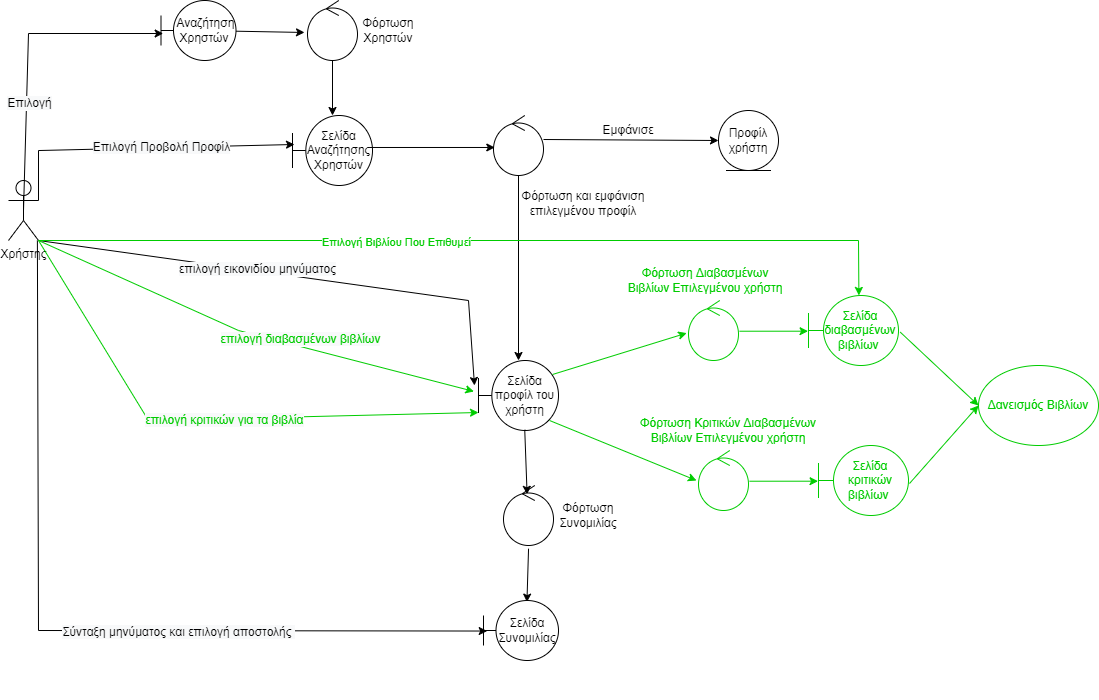

The diagram above was exported from draw.io. Its source (the exported page's mxGraphModel, read from the mxfile embedded in the PNG):
<mxGraphModel dx="1483" dy="744" grid="1" gridSize="10" guides="1" tooltips="1" connect="1" arrows="1" fold="1" page="1" pageScale="1" pageWidth="827" pageHeight="1169" math="0" shadow="0">
  <root>
    <mxCell id="0" />
    <mxCell id="1" parent="0" />
    <mxCell id="eVy41bxzd8pJ3Te-M3KW-1" value="Χρήστης" style="shape=umlActor;verticalLabelPosition=bottom;verticalAlign=top;html=1;outlineConnect=0;" parent="1" vertex="1">
      <mxGeometry x="50" y="220" width="30" height="60" as="geometry" />
    </mxCell>
    <mxCell id="eVy41bxzd8pJ3Te-M3KW-5" value="" style="endArrow=classic;html=1;rounded=0;exitX=0.5;exitY=0.5;exitDx=0;exitDy=0;exitPerimeter=0;entryX=0.029;entryY=0.55;entryDx=0;entryDy=0;entryPerimeter=0;fontStyle=1" parent="1" source="eVy41bxzd8pJ3Te-M3KW-1" target="O4EZvnS5kFCqAPf9DlFs-3" edge="1">
      <mxGeometry width="50" height="50" relative="1" as="geometry">
        <mxPoint x="70" y="260" as="sourcePoint" />
        <mxPoint x="200" y="220" as="targetPoint" />
        <Array as="points">
          <mxPoint x="70" y="73" />
        </Array>
      </mxGeometry>
    </mxCell>
    <mxCell id="eVy41bxzd8pJ3Te-M3KW-8" value="&lt;span style=&quot;font-size: 12px ; background-color: rgb(248 , 249 , 250)&quot;&gt;Επιλογή&lt;/span&gt;" style="edgeLabel;html=1;align=center;verticalAlign=middle;resizable=0;points=[];" parent="eVy41bxzd8pJ3Te-M3KW-5" connectable="0" vertex="1">
      <mxGeometry x="-0.3076" y="-2" relative="1" as="geometry">
        <mxPoint y="1" as="offset" />
      </mxGeometry>
    </mxCell>
    <mxCell id="uDMAbd4jW9XwtDJZMDAb-2" value="Σελίδα Αναζήτησης Χρηστών" style="shape=umlBoundary;whiteSpace=wrap;html=1;" parent="1" vertex="1">
      <mxGeometry x="334" y="155" width="80" height="70" as="geometry" />
    </mxCell>
    <mxCell id="O4EZvnS5kFCqAPf9DlFs-3" value="&amp;nbsp;Αναζήτηση Χρηστών" style="shape=umlBoundary;whiteSpace=wrap;html=1;" parent="1" vertex="1">
      <mxGeometry x="202.5" y="40" width="75" height="60" as="geometry" />
    </mxCell>
    <mxCell id="NawxyFN9G3eHPto27ENA-10" value="" style="edgeStyle=orthogonalEdgeStyle;rounded=0;orthogonalLoop=1;jettySize=auto;html=1;" parent="1" source="f1lBD__qQD0Dw4KJD0Wj-1" target="uDMAbd4jW9XwtDJZMDAb-2" edge="1">
      <mxGeometry relative="1" as="geometry" />
    </mxCell>
    <mxCell id="f1lBD__qQD0Dw4KJD0Wj-1" value="" style="ellipse;shape=umlControl;whiteSpace=wrap;html=1;" parent="1" vertex="1">
      <mxGeometry x="349" y="40" width="50" height="60" as="geometry" />
    </mxCell>
    <mxCell id="f1lBD__qQD0Dw4KJD0Wj-2" value="" style="endArrow=classic;html=1;rounded=0;entryX=-0.06;entryY=0.533;entryDx=0;entryDy=0;entryPerimeter=0;" parent="1" source="O4EZvnS5kFCqAPf9DlFs-3" target="f1lBD__qQD0Dw4KJD0Wj-1" edge="1">
      <mxGeometry width="50" height="50" relative="1" as="geometry">
        <mxPoint x="280" y="202" as="sourcePoint" />
        <mxPoint x="340" y="210" as="targetPoint" />
      </mxGeometry>
    </mxCell>
    <mxCell id="eVy41bxzd8pJ3Te-M3KW-9" value="Φόρτωση Χρηστών" style="text;html=1;strokeColor=none;fillColor=none;align=center;verticalAlign=middle;whiteSpace=wrap;rounded=0;" parent="1" vertex="1">
      <mxGeometry x="400" y="55" width="60" height="30" as="geometry" />
    </mxCell>
    <mxCell id="aGhx5Vo1domslId389pJ-1" value="" style="endArrow=classic;html=1;rounded=0;fontStyle=1;entryX=0.025;entryY=0.414;entryDx=0;entryDy=0;entryPerimeter=0;exitX=1;exitY=0.3333333333333333;exitDx=0;exitDy=0;exitPerimeter=0;" parent="1" source="eVy41bxzd8pJ3Te-M3KW-1" target="uDMAbd4jW9XwtDJZMDAb-2" edge="1">
      <mxGeometry width="50" height="50" relative="1" as="geometry">
        <mxPoint x="70" y="220" as="sourcePoint" />
        <mxPoint x="324" y="190.00000000000026" as="targetPoint" />
        <Array as="points">
          <mxPoint x="80" y="190.03" />
        </Array>
      </mxGeometry>
    </mxCell>
    <mxCell id="aGhx5Vo1domslId389pJ-2" value="&lt;span style=&quot;font-size: 12px ; background-color: rgb(248 , 249 , 250)&quot;&gt;Επιλογή Προβολή Προφίλ&lt;br&gt;&lt;br&gt;&lt;/span&gt;" style="edgeLabel;html=1;align=center;verticalAlign=middle;resizable=0;points=[];" parent="aGhx5Vo1domslId389pJ-1" connectable="0" vertex="1">
      <mxGeometry x="-0.3076" y="-2" relative="1" as="geometry">
        <mxPoint x="67" y="3" as="offset" />
      </mxGeometry>
    </mxCell>
    <mxCell id="L1X1JAqhZDnqahmZXxlP-1" value="" style="ellipse;shape=umlControl;whiteSpace=wrap;html=1;" parent="1" vertex="1">
      <mxGeometry x="535" y="155" width="50" height="60" as="geometry" />
    </mxCell>
    <mxCell id="L1X1JAqhZDnqahmZXxlP-2" value="" style="endArrow=classic;html=1;rounded=0;entryX=0.026;entryY=0.533;entryDx=0;entryDy=0;entryPerimeter=0;exitX=0.959;exitY=0.457;exitDx=0;exitDy=0;exitPerimeter=0;" parent="1" source="uDMAbd4jW9XwtDJZMDAb-2" target="L1X1JAqhZDnqahmZXxlP-1" edge="1">
      <mxGeometry width="50" height="50" relative="1" as="geometry">
        <mxPoint x="438" y="354.2880821917805" as="sourcePoint" />
        <mxPoint x="510.0000000000002" y="355.59000000000003" as="targetPoint" />
      </mxGeometry>
    </mxCell>
    <mxCell id="L1X1JAqhZDnqahmZXxlP-3" value="Σελίδα προφίλ του χρήστη" style="shape=umlBoundary;whiteSpace=wrap;html=1;" parent="1" vertex="1">
      <mxGeometry x="520" y="400" width="80" height="70" as="geometry" />
    </mxCell>
    <mxCell id="L1X1JAqhZDnqahmZXxlP-4" value="" style="endArrow=classic;html=1;rounded=0;" parent="1" source="L1X1JAqhZDnqahmZXxlP-1" target="L1X1JAqhZDnqahmZXxlP-3" edge="1">
      <mxGeometry width="50" height="50" relative="1" as="geometry">
        <mxPoint x="532.6999999999999" y="389.99999999999983" as="sourcePoint" />
        <mxPoint x="537.3100000000001" y="484.84999999999974" as="targetPoint" />
      </mxGeometry>
    </mxCell>
    <mxCell id="lObpMCHV1_13GDvbWXue-1" value="Φόρτωση και εμφάνιση επιλεγμένου προφίλ" style="text;html=1;strokeColor=none;fillColor=none;align=center;verticalAlign=middle;whiteSpace=wrap;rounded=0;" parent="1" vertex="1">
      <mxGeometry x="560" y="225" width="130" height="35" as="geometry" />
    </mxCell>
    <mxCell id="aGhx5Vo1domslId389pJ-3" value="" style="endArrow=classic;html=1;rounded=0;exitX=0.578;exitY=0.989;exitDx=0;exitDy=0;exitPerimeter=0;entryX=0.472;entryY=0.147;entryDx=0;entryDy=0;entryPerimeter=0;" parent="1" source="L1X1JAqhZDnqahmZXxlP-3" target="aGhx5Vo1domslId389pJ-5" edge="1">
      <mxGeometry width="50" height="50" relative="1" as="geometry">
        <mxPoint x="545" y="390" as="sourcePoint" />
        <mxPoint x="561" y="580" as="targetPoint" />
      </mxGeometry>
    </mxCell>
    <mxCell id="aGhx5Vo1domslId389pJ-5" value="" style="ellipse;shape=umlControl;whiteSpace=wrap;html=1;" parent="1" vertex="1">
      <mxGeometry x="545" y="525" width="50" height="60" as="geometry" />
    </mxCell>
    <mxCell id="L1X1JAqhZDnqahmZXxlP-5" value="" style="endArrow=classic;html=1;rounded=0;exitX=1;exitY=1;exitDx=0;exitDy=0;exitPerimeter=0;fontStyle=1;entryX=-0.05;entryY=0.357;entryDx=0;entryDy=0;entryPerimeter=0;" parent="1" source="eVy41bxzd8pJ3Te-M3KW-1" target="L1X1JAqhZDnqahmZXxlP-3" edge="1">
      <mxGeometry width="50" height="50" relative="1" as="geometry">
        <mxPoint x="90" y="290" as="sourcePoint" />
        <mxPoint x="344" y="369.9699999999998" as="targetPoint" />
        <Array as="points">
          <mxPoint x="510" y="340" />
        </Array>
      </mxGeometry>
    </mxCell>
    <mxCell id="L1X1JAqhZDnqahmZXxlP-6" value="&lt;span style=&quot;font-size: 12px ; background-color: rgb(248 , 249 , 250)&quot;&gt;επιλογή εικονιδίου μηνύματος&lt;br&gt;&lt;/span&gt;" style="edgeLabel;html=1;align=center;verticalAlign=middle;resizable=0;points=[];" parent="L1X1JAqhZDnqahmZXxlP-5" connectable="0" vertex="1">
      <mxGeometry x="-0.3076" y="-2" relative="1" as="geometry">
        <mxPoint x="40" y="1" as="offset" />
      </mxGeometry>
    </mxCell>
    <mxCell id="iR02gHM5McgpnDpPjj4g-2" value="Φόρτωση Συνομιλίας&lt;br&gt;" style="text;html=1;strokeColor=none;fillColor=none;align=center;verticalAlign=middle;whiteSpace=wrap;rounded=0;" parent="1" vertex="1">
      <mxGeometry x="600" y="540" width="60" height="30" as="geometry" />
    </mxCell>
    <mxCell id="iR02gHM5McgpnDpPjj4g-3" value="" style="endArrow=classic;html=1;rounded=0;entryX=0.579;entryY=0.027;entryDx=0;entryDy=0;entryPerimeter=0;exitX=0.501;exitY=1.053;exitDx=0;exitDy=0;exitPerimeter=0;" parent="1" source="aGhx5Vo1domslId389pJ-5" target="iR02gHM5McgpnDpPjj4g-4" edge="1">
      <mxGeometry width="50" height="50" relative="1" as="geometry">
        <mxPoint x="568" y="630" as="sourcePoint" />
        <mxPoint x="566.18" y="699.5900000000001" as="targetPoint" />
      </mxGeometry>
    </mxCell>
    <mxCell id="iR02gHM5McgpnDpPjj4g-4" value="Σελίδα Συνομιλίας" style="shape=umlBoundary;whiteSpace=wrap;html=1;" parent="1" vertex="1">
      <mxGeometry x="525" y="640" width="75" height="60" as="geometry" />
    </mxCell>
    <mxCell id="O_epbpxwXB5IfbfEDHAn-1" value="" style="endArrow=classic;html=1;rounded=0;fontStyle=1;entryX=0.049;entryY=0.509;entryDx=0;entryDy=0;entryPerimeter=0;exitX=1;exitY=1;exitDx=0;exitDy=0;exitPerimeter=0;" parent="1" target="iR02gHM5McgpnDpPjj4g-4" edge="1">
      <mxGeometry width="50" height="50" relative="1" as="geometry">
        <mxPoint x="78.89" y="280" as="sourcePoint" />
        <mxPoint x="521.1149999999999" y="771.6199999999999" as="targetPoint" />
        <Array as="points">
          <mxPoint x="80" y="670" />
        </Array>
      </mxGeometry>
    </mxCell>
    <mxCell id="7JC5BYRd49mCIgqQUEU4-1" value="&lt;span style=&quot;font-size: 12px ; background-color: rgb(248 , 249 , 250)&quot;&gt;Σύνταξη μηνύματος και επιλογή αποστολής&amp;nbsp;&lt;/span&gt;" style="edgeLabel;html=1;align=center;verticalAlign=middle;resizable=0;points=[];" parent="O_epbpxwXB5IfbfEDHAn-1" connectable="0" vertex="1">
      <mxGeometry x="-0.3743" y="4" relative="1" as="geometry">
        <mxPoint x="136" y="128" as="offset" />
      </mxGeometry>
    </mxCell>
    <mxCell id="7JC5BYRd49mCIgqQUEU4-2" value="" style="endArrow=classic;html=1;rounded=0;exitX=0.925;exitY=0.2;exitDx=0;exitDy=0;exitPerimeter=0;entryX=-0.036;entryY=0.543;entryDx=0;entryDy=0;entryPerimeter=0;strokeColor=#00CC00;" parent="1" source="L1X1JAqhZDnqahmZXxlP-3" target="oBlcIpzLfbS1hwfCpRl7-1" edge="1">
      <mxGeometry width="50" height="50" relative="1" as="geometry">
        <mxPoint x="595.14" y="400" as="sourcePoint" />
        <mxPoint x="594.9999999999999" y="459.59000000000015" as="targetPoint" />
      </mxGeometry>
    </mxCell>
    <mxCell id="oBlcIpzLfbS1hwfCpRl7-1" value="" style="ellipse;shape=umlControl;whiteSpace=wrap;html=1;strokeColor=#00CC00;" parent="1" vertex="1">
      <mxGeometry x="730" y="340" width="50" height="60" as="geometry" />
    </mxCell>
    <mxCell id="7JC5BYRd49mCIgqQUEU4-3" value="&lt;font color=&quot;#00cc00&quot;&gt;Φόρτωση Διαβασμένων Βιβλίων Επιλεγμένου χρήστη&lt;/font&gt;" style="text;html=1;strokeColor=none;fillColor=none;align=center;verticalAlign=middle;whiteSpace=wrap;rounded=0;" parent="1" vertex="1">
      <mxGeometry x="667" y="300" width="160" height="40" as="geometry" />
    </mxCell>
    <mxCell id="7JC5BYRd49mCIgqQUEU4-4" value="" style="endArrow=classic;html=1;rounded=0;exitX=1;exitY=1;exitDx=0;exitDy=0;exitPerimeter=0;fontStyle=1;entryX=-0.057;entryY=0.442;entryDx=0;entryDy=0;entryPerimeter=0;strokeColor=#00CC00;" parent="1" source="eVy41bxzd8pJ3Te-M3KW-1" target="L1X1JAqhZDnqahmZXxlP-3" edge="1">
      <mxGeometry width="50" height="50" relative="1" as="geometry">
        <mxPoint x="80" y="325.01" as="sourcePoint" />
        <mxPoint x="510" y="470" as="targetPoint" />
        <Array as="points">
          <mxPoint x="280" y="370" />
        </Array>
      </mxGeometry>
    </mxCell>
    <mxCell id="7JC5BYRd49mCIgqQUEU4-5" value="&lt;span style=&quot;font-size: 12px ; background-color: rgb(248 , 249 , 250)&quot;&gt;&lt;font color=&quot;#00cc00&quot;&gt;επιλογή διαβασμένων βιβλίων&lt;/font&gt;&lt;br&gt;&lt;/span&gt;" style="edgeLabel;html=1;align=center;verticalAlign=middle;resizable=0;points=[];" parent="7JC5BYRd49mCIgqQUEU4-4" connectable="0" vertex="1">
      <mxGeometry x="-0.3076" y="-2" relative="1" as="geometry">
        <mxPoint x="116" y="31" as="offset" />
      </mxGeometry>
    </mxCell>
    <mxCell id="oBlcIpzLfbS1hwfCpRl7-6" value="&lt;font color=&quot;#00cc00&quot;&gt;Σελίδα διαβασμένων βιβλίων&amp;nbsp;&lt;/font&gt;" style="shape=umlBoundary;whiteSpace=wrap;html=1;strokeColor=#00CC00;" parent="1" vertex="1">
      <mxGeometry x="850" y="335" width="90" height="70" as="geometry" />
    </mxCell>
    <mxCell id="oBlcIpzLfbS1hwfCpRl7-7" value="" style="endArrow=classic;html=1;rounded=0;exitX=1.018;exitY=0.512;exitDx=0;exitDy=0;exitPerimeter=0;entryX=-0.005;entryY=0.51;entryDx=0;entryDy=0;entryPerimeter=0;strokeColor=#00CC00;" parent="1" source="oBlcIpzLfbS1hwfCpRl7-1" target="oBlcIpzLfbS1hwfCpRl7-6" edge="1">
      <mxGeometry width="50" height="50" relative="1" as="geometry">
        <mxPoint x="789.1" y="372.5" as="sourcePoint" />
        <mxPoint x="919.9999999999999" y="330" as="targetPoint" />
      </mxGeometry>
    </mxCell>
    <mxCell id="7JC5BYRd49mCIgqQUEU4-7" value="" style="endArrow=classic;html=1;rounded=0;exitX=1;exitY=1;exitDx=0;exitDy=0;exitPerimeter=0;entryX=0.56;entryY=-0.001;entryDx=0;entryDy=0;entryPerimeter=0;strokeColor=#00CC00;" parent="1" source="eVy41bxzd8pJ3Te-M3KW-1" target="oBlcIpzLfbS1hwfCpRl7-6" edge="1">
      <mxGeometry width="50" height="50" relative="1" as="geometry">
        <mxPoint x="930.0000000000001" y="369.43000000000023" as="sourcePoint" />
        <mxPoint x="998.6500000000002" y="369.41000000000025" as="targetPoint" />
        <Array as="points">
          <mxPoint x="900" y="280" />
        </Array>
      </mxGeometry>
    </mxCell>
    <mxCell id="7JC5BYRd49mCIgqQUEU4-9" value="Επιλογή Βιβλίου Που Επιθυμεί" style="edgeLabel;html=1;align=center;verticalAlign=middle;resizable=0;points=[];fontColor=#00CC00;" parent="7JC5BYRd49mCIgqQUEU4-7" connectable="0" vertex="1">
      <mxGeometry x="-0.1821" y="-1" relative="1" as="geometry">
        <mxPoint as="offset" />
      </mxGeometry>
    </mxCell>
    <mxCell id="HMPn5tCvSFtjZ0fqtx5C-12" value="&lt;font color=&quot;#00cc00&quot;&gt;Δανεισμός Βιβλίων&lt;/font&gt;" style="ellipse;whiteSpace=wrap;html=1;strokeColor=#00CC00;" parent="1" vertex="1">
      <mxGeometry x="1020" y="405" width="120" height="80" as="geometry" />
    </mxCell>
    <mxCell id="7JC5BYRd49mCIgqQUEU4-10" value="" style="endArrow=classic;html=1;rounded=0;strokeColor=#00CC00;exitX=1.02;exitY=0.524;exitDx=0;exitDy=0;exitPerimeter=0;entryX=0;entryY=0.5;entryDx=0;entryDy=0;" parent="1" source="oBlcIpzLfbS1hwfCpRl7-6" target="HMPn5tCvSFtjZ0fqtx5C-12" edge="1">
      <mxGeometry width="50" height="50" relative="1" as="geometry">
        <mxPoint x="960" y="380" as="sourcePoint" />
        <mxPoint x="1000" y="372" as="targetPoint" />
      </mxGeometry>
    </mxCell>
    <mxCell id="NawxyFN9G3eHPto27ENA-1" value="" style="ellipse;shape=umlControl;whiteSpace=wrap;html=1;strokeColor=#00CC00;" parent="1" vertex="1">
      <mxGeometry x="740" y="490" width="50" height="60" as="geometry" />
    </mxCell>
    <mxCell id="NawxyFN9G3eHPto27ENA-2" value="&lt;font color=&quot;#00cc00&quot;&gt;Σελίδα κριτικών βιβλίων&amp;nbsp;&lt;/font&gt;" style="shape=umlBoundary;whiteSpace=wrap;html=1;strokeColor=#00CC00;" parent="1" vertex="1">
      <mxGeometry x="860" y="485" width="90" height="70" as="geometry" />
    </mxCell>
    <mxCell id="NawxyFN9G3eHPto27ENA-3" value="" style="endArrow=classic;html=1;rounded=0;exitX=1.018;exitY=0.512;exitDx=0;exitDy=0;exitPerimeter=0;entryX=-0.005;entryY=0.51;entryDx=0;entryDy=0;entryPerimeter=0;strokeColor=#00CC00;" parent="1" source="NawxyFN9G3eHPto27ENA-1" target="NawxyFN9G3eHPto27ENA-2" edge="1">
      <mxGeometry width="50" height="50" relative="1" as="geometry">
        <mxPoint x="799.1" y="522.5" as="sourcePoint" />
        <mxPoint x="929.9999999999999" y="480" as="targetPoint" />
      </mxGeometry>
    </mxCell>
    <mxCell id="7JC5BYRd49mCIgqQUEU4-11" value="" style="endArrow=classic;html=1;rounded=0;exitX=1;exitY=1;exitDx=0;exitDy=0;exitPerimeter=0;fontStyle=1;entryX=0;entryY=0.743;entryDx=0;entryDy=0;entryPerimeter=0;strokeColor=#00CC00;" parent="1" source="eVy41bxzd8pJ3Te-M3KW-1" target="L1X1JAqhZDnqahmZXxlP-3" edge="1">
      <mxGeometry width="50" height="50" relative="1" as="geometry">
        <mxPoint x="90" y="290" as="sourcePoint" />
        <mxPoint x="527.6800000000001" y="457.03999999999996" as="targetPoint" />
        <Array as="points">
          <mxPoint x="190" y="460" />
        </Array>
      </mxGeometry>
    </mxCell>
    <mxCell id="7JC5BYRd49mCIgqQUEU4-12" value="&lt;span style=&quot;font-size: 12px ; background-color: rgb(248 , 249 , 250)&quot;&gt;&lt;font color=&quot;#00cc00&quot;&gt;επιλογή κριτικών για τα βιβλία&lt;/font&gt;&lt;br&gt;&lt;/span&gt;" style="edgeLabel;html=1;align=center;verticalAlign=middle;resizable=0;points=[];" parent="7JC5BYRd49mCIgqQUEU4-11" connectable="0" vertex="1">
      <mxGeometry x="-0.3076" y="-2" relative="1" as="geometry">
        <mxPoint x="89" y="19" as="offset" />
      </mxGeometry>
    </mxCell>
    <mxCell id="NawxyFN9G3eHPto27ENA-4" value="" style="endArrow=classic;html=1;rounded=0;exitX=0.888;exitY=0.857;exitDx=0;exitDy=0;exitPerimeter=0;entryX=-0.04;entryY=0.5;entryDx=0;entryDy=0;entryPerimeter=0;strokeColor=#00CC00;" parent="1" source="L1X1JAqhZDnqahmZXxlP-3" target="NawxyFN9G3eHPto27ENA-1" edge="1">
      <mxGeometry width="50" height="50" relative="1" as="geometry">
        <mxPoint x="604" y="424" as="sourcePoint" />
        <mxPoint x="738.1999999999998" y="382.5799999999999" as="targetPoint" />
      </mxGeometry>
    </mxCell>
    <mxCell id="NawxyFN9G3eHPto27ENA-5" value="" style="endArrow=classic;html=1;rounded=0;exitX=1.011;exitY=0.543;exitDx=0;exitDy=0;exitPerimeter=0;entryX=0;entryY=0.5;entryDx=0;entryDy=0;strokeColor=#00CC00;" parent="1" source="NawxyFN9G3eHPto27ENA-2" target="HMPn5tCvSFtjZ0fqtx5C-12" edge="1">
      <mxGeometry width="50" height="50" relative="1" as="geometry">
        <mxPoint x="614" y="434" as="sourcePoint" />
        <mxPoint x="748.1999999999998" y="392.5799999999999" as="targetPoint" />
      </mxGeometry>
    </mxCell>
    <mxCell id="NawxyFN9G3eHPto27ENA-6" value="&lt;font color=&quot;#00cc00&quot;&gt;Φόρτωση Κριτικών Διαβασμένων Βιβλίων Επιλεγμένου χρήστη&lt;/font&gt;" style="text;html=1;strokeColor=none;fillColor=none;align=center;verticalAlign=middle;whiteSpace=wrap;rounded=0;" parent="1" vertex="1">
      <mxGeometry x="680" y="450" width="180" height="40" as="geometry" />
    </mxCell>
    <mxCell id="NawxyFN9G3eHPto27ENA-8" value="" style="endArrow=classic;html=1;rounded=0;exitX=1;exitY=0.4;exitDx=0;exitDy=0;exitPerimeter=0;" parent="1" source="L1X1JAqhZDnqahmZXxlP-1" target="NawxyFN9G3eHPto27ENA-9" edge="1">
      <mxGeometry width="50" height="50" relative="1" as="geometry">
        <mxPoint x="420.72" y="201.98999999999978" as="sourcePoint" />
        <mxPoint x="546.3" y="201.98000000000002" as="targetPoint" />
      </mxGeometry>
    </mxCell>
    <mxCell id="NawxyFN9G3eHPto27ENA-9" value="Προφίλ χρήστη" style="ellipse;shape=umlEntity;whiteSpace=wrap;html=1;" parent="1" vertex="1">
      <mxGeometry x="760" y="150" width="60" height="60" as="geometry" />
    </mxCell>
    <mxCell id="NawxyFN9G3eHPto27ENA-11" value="Εμφάνισε" style="text;html=1;strokeColor=none;fillColor=none;align=center;verticalAlign=middle;whiteSpace=wrap;rounded=0;" parent="1" vertex="1">
      <mxGeometry x="640" y="155" width="60" height="30" as="geometry" />
    </mxCell>
    <mxCell id="7JC5BYRd49mCIgqQUEU4-13" style="edgeStyle=orthogonalEdgeStyle;rounded=0;orthogonalLoop=1;jettySize=auto;html=1;exitX=0.5;exitY=1;exitDx=0;exitDy=0;fontColor=#00CC00;strokeColor=#00CC00;" parent="1" edge="1">
      <mxGeometry relative="1" as="geometry">
        <mxPoint x="700" y="730" as="sourcePoint" />
        <mxPoint x="700" y="730" as="targetPoint" />
      </mxGeometry>
    </mxCell>
  </root>
</mxGraphModel>